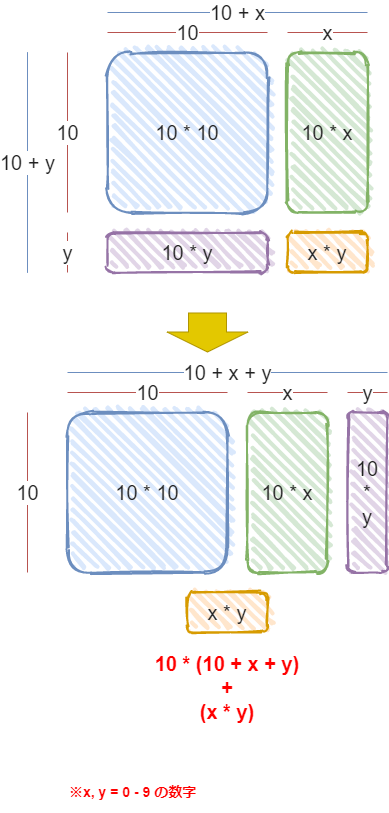

The diagram above was exported from draw.io. Its source (the exported page's mxGraphModel, read from the mxfile embedded in the PNG):
<mxGraphModel dx="1117" dy="645" grid="1" gridSize="10" guides="1" tooltips="1" connect="1" arrows="1" fold="1" page="1" pageScale="1" pageWidth="827" pageHeight="1169" math="0" shadow="0">
  <root>
    <mxCell id="0" />
    <mxCell id="1" parent="0" />
    <mxCell id="2" value="&lt;font style=&quot;font-size: 20px;&quot; color=&quot;#222222&quot;&gt;10 * 10&lt;/font&gt;" style="rounded=1;whiteSpace=wrap;html=1;strokeWidth=2;fillWeight=4;hachureGap=8;hachureAngle=45;fillColor=#dae8fc;sketch=1;strokeColor=#6c8ebf;fontSize=20;" parent="1" vertex="1">
      <mxGeometry x="120" y="80" width="160" height="160" as="geometry" />
    </mxCell>
    <mxCell id="3" value="&lt;font style=&quot;font-size: 20px;&quot; color=&quot;#222222&quot;&gt;10 * x&lt;/font&gt;" style="rounded=1;whiteSpace=wrap;html=1;strokeWidth=2;fillWeight=4;hachureGap=8;hachureAngle=45;fillColor=#d5e8d4;sketch=1;strokeColor=#82b366;fontSize=20;" parent="1" vertex="1">
      <mxGeometry x="300" y="80" width="80" height="160" as="geometry" />
    </mxCell>
    <mxCell id="4" value="&lt;font style=&quot;font-size: 20px;&quot; color=&quot;#222222&quot;&gt;10 * y&lt;/font&gt;" style="rounded=1;whiteSpace=wrap;html=1;strokeWidth=2;fillWeight=4;hachureGap=8;hachureAngle=45;fillColor=#e1d5e7;sketch=1;strokeColor=#9673a6;fontSize=20;" parent="1" vertex="1">
      <mxGeometry x="120" y="260" width="160" height="40" as="geometry" />
    </mxCell>
    <mxCell id="5" value="&lt;font style=&quot;font-size: 20px;&quot; color=&quot;#222222&quot;&gt;x * y&lt;/font&gt;" style="rounded=1;whiteSpace=wrap;html=1;strokeWidth=2;fillWeight=4;hachureGap=8;hachureAngle=45;fillColor=#ffe6cc;sketch=1;strokeColor=#d79b00;fontSize=20;" parent="1" vertex="1">
      <mxGeometry x="300" y="260" width="80" height="40" as="geometry" />
    </mxCell>
    <mxCell id="6" value="10 + x" style="endArrow=none;html=1;fontSize=20;fontColor=#222222;fontFamily=Helvetica;fillColor=#dae8fc;strokeColor=#6c8ebf;" parent="1" edge="1">
      <mxGeometry width="50" height="50" relative="1" as="geometry">
        <mxPoint x="120" y="40" as="sourcePoint" />
        <mxPoint x="380" y="40" as="targetPoint" />
      </mxGeometry>
    </mxCell>
    <mxCell id="8" value="&lt;font style=&quot;font-size: 20px&quot; color=&quot;#222222&quot;&gt;10 + y&lt;/font&gt;" style="endArrow=none;html=1;fillColor=#dae8fc;strokeColor=#6c8ebf;" parent="1" edge="1">
      <mxGeometry width="50" height="50" relative="1" as="geometry">
        <mxPoint x="40" y="80" as="sourcePoint" />
        <mxPoint x="40" y="300" as="targetPoint" />
      </mxGeometry>
    </mxCell>
    <mxCell id="12" value="10" style="endArrow=none;html=1;fontSize=20;fontColor=#222222;fontFamily=Helvetica;fillColor=#f8cecc;strokeColor=#b85450;" parent="1" edge="1">
      <mxGeometry width="50" height="50" relative="1" as="geometry">
        <mxPoint x="120" y="60" as="sourcePoint" />
        <mxPoint x="280" y="60" as="targetPoint" />
      </mxGeometry>
    </mxCell>
    <mxCell id="13" value="x" style="endArrow=none;html=1;fontSize=20;fontColor=#222222;fontFamily=Helvetica;fillColor=#f8cecc;strokeColor=#b85450;" parent="1" edge="1">
      <mxGeometry width="50" height="50" relative="1" as="geometry">
        <mxPoint x="300" y="60" as="sourcePoint" />
        <mxPoint x="380" y="60" as="targetPoint" />
      </mxGeometry>
    </mxCell>
    <mxCell id="14" value="&lt;font style=&quot;font-size: 20px&quot; color=&quot;#222222&quot;&gt;10&lt;/font&gt;" style="endArrow=none;html=1;fillColor=#f8cecc;strokeColor=#b85450;" parent="1" edge="1">
      <mxGeometry width="50" height="50" relative="1" as="geometry">
        <mxPoint x="80" y="80" as="sourcePoint" />
        <mxPoint x="80" y="240" as="targetPoint" />
      </mxGeometry>
    </mxCell>
    <mxCell id="15" value="&lt;font style=&quot;font-size: 20px&quot; color=&quot;#222222&quot;&gt;y&lt;/font&gt;" style="endArrow=none;html=1;fillColor=#f8cecc;strokeColor=#b85450;" parent="1" edge="1">
      <mxGeometry width="50" height="50" relative="1" as="geometry">
        <mxPoint x="80" y="260" as="sourcePoint" />
        <mxPoint x="80" y="300" as="targetPoint" />
      </mxGeometry>
    </mxCell>
    <mxCell id="16" value="&lt;font style=&quot;font-size: 20px&quot; color=&quot;#222222&quot;&gt;10 + y&lt;/font&gt;" style="endArrow=none;html=1;fillColor=#dae8fc;strokeColor=#6c8ebf;" parent="1" edge="1">
      <mxGeometry width="50" height="50" relative="1" as="geometry">
        <mxPoint x="40" y="80" as="sourcePoint" />
        <mxPoint x="40" y="300" as="targetPoint" />
      </mxGeometry>
    </mxCell>
    <mxCell id="17" value="&lt;font style=&quot;font-size: 20px&quot; color=&quot;#222222&quot;&gt;10 + y&lt;/font&gt;" style="endArrow=none;html=1;fillColor=#dae8fc;strokeColor=#6c8ebf;" parent="1" edge="1">
      <mxGeometry width="50" height="50" relative="1" as="geometry">
        <mxPoint x="40" y="80" as="sourcePoint" />
        <mxPoint x="40" y="300" as="targetPoint" />
      </mxGeometry>
    </mxCell>
    <mxCell id="18" value="" style="shape=flexArrow;endArrow=classic;html=1;endWidth=42;endSize=6.33;width=38;fillColor=#e3c800;strokeColor=#B09500;" parent="1" edge="1">
      <mxGeometry width="50" height="50" relative="1" as="geometry">
        <mxPoint x="220" y="340" as="sourcePoint" />
        <mxPoint x="220" y="380" as="targetPoint" />
      </mxGeometry>
    </mxCell>
    <mxCell id="19" value="&lt;font style=&quot;font-size: 20px;&quot; color=&quot;#222222&quot;&gt;10 * 10&lt;/font&gt;" style="rounded=1;whiteSpace=wrap;html=1;strokeWidth=2;fillWeight=4;hachureGap=8;hachureAngle=45;fillColor=#dae8fc;sketch=1;strokeColor=#6c8ebf;fontSize=20;" parent="1" vertex="1">
      <mxGeometry x="80" y="440" width="160" height="160" as="geometry" />
    </mxCell>
    <mxCell id="20" value="&lt;font style=&quot;font-size: 20px;&quot; color=&quot;#222222&quot;&gt;10 * x&lt;/font&gt;" style="rounded=1;whiteSpace=wrap;html=1;strokeWidth=2;fillWeight=4;hachureGap=8;hachureAngle=45;fillColor=#d5e8d4;sketch=1;strokeColor=#82b366;fontSize=20;" parent="1" vertex="1">
      <mxGeometry x="260" y="440" width="80" height="160" as="geometry" />
    </mxCell>
    <mxCell id="21" value="&lt;font style=&quot;font-size: 20px&quot; color=&quot;#222222&quot;&gt;10&lt;br&gt;*&lt;br&gt;y&lt;/font&gt;" style="rounded=1;whiteSpace=wrap;html=1;strokeWidth=2;fillWeight=4;hachureGap=8;hachureAngle=45;fillColor=#e1d5e7;sketch=1;strokeColor=#9673a6;fontSize=20;align=center;" parent="1" vertex="1">
      <mxGeometry x="360" y="440" width="40" height="160" as="geometry" />
    </mxCell>
    <mxCell id="22" value="&lt;font style=&quot;font-size: 20px;&quot; color=&quot;#222222&quot;&gt;x * y&lt;/font&gt;" style="rounded=1;whiteSpace=wrap;html=1;strokeWidth=2;fillWeight=4;hachureGap=8;hachureAngle=45;fillColor=#ffe6cc;sketch=1;strokeColor=#d79b00;fontSize=20;" parent="1" vertex="1">
      <mxGeometry x="200" y="620" width="80" height="40" as="geometry" />
    </mxCell>
    <mxCell id="23" value="10 + x + y" style="endArrow=none;html=1;fontSize=20;fontColor=#222222;fontFamily=Helvetica;fillColor=#dae8fc;strokeColor=#6c8ebf;" parent="1" edge="1">
      <mxGeometry width="50" height="50" relative="1" as="geometry">
        <mxPoint x="80" y="400" as="sourcePoint" />
        <mxPoint x="400" y="400" as="targetPoint" />
      </mxGeometry>
    </mxCell>
    <mxCell id="24" value="10" style="endArrow=none;html=1;fontSize=20;fontColor=#222222;fontFamily=Helvetica;fillColor=#f8cecc;strokeColor=#b85450;" parent="1" edge="1">
      <mxGeometry width="50" height="50" relative="1" as="geometry">
        <mxPoint x="80" y="420" as="sourcePoint" />
        <mxPoint x="240" y="420" as="targetPoint" />
      </mxGeometry>
    </mxCell>
    <mxCell id="25" value="x" style="endArrow=none;html=1;fontSize=20;fontColor=#222222;fontFamily=Helvetica;fillColor=#f8cecc;strokeColor=#b85450;" parent="1" edge="1">
      <mxGeometry width="50" height="50" relative="1" as="geometry">
        <mxPoint x="260" y="420" as="sourcePoint" />
        <mxPoint x="340" y="420" as="targetPoint" />
      </mxGeometry>
    </mxCell>
    <mxCell id="26" value="&lt;font style=&quot;font-size: 20px&quot; color=&quot;#222222&quot;&gt;10&lt;/font&gt;" style="endArrow=none;html=1;fillColor=#f8cecc;strokeColor=#b85450;" parent="1" edge="1">
      <mxGeometry width="50" height="50" relative="1" as="geometry">
        <mxPoint x="40" y="440" as="sourcePoint" />
        <mxPoint x="40" y="600" as="targetPoint" />
      </mxGeometry>
    </mxCell>
    <mxCell id="27" value="&lt;font style=&quot;font-size: 20px&quot; color=&quot;#222222&quot;&gt;y&lt;/font&gt;" style="endArrow=none;html=1;fillColor=#f8cecc;strokeColor=#b85450;" parent="1" edge="1">
      <mxGeometry width="50" height="50" relative="1" as="geometry">
        <mxPoint x="360" y="420" as="sourcePoint" />
        <mxPoint x="400" y="420" as="targetPoint" />
      </mxGeometry>
    </mxCell>
    <mxCell id="28" value="10 * (10 + x + y)&lt;br style=&quot;font-size: 20px;&quot;&gt;+&lt;br style=&quot;font-size: 20px;&quot;&gt;(x * y)" style="text;html=1;strokeColor=none;fillColor=none;align=center;verticalAlign=middle;whiteSpace=wrap;rounded=0;fontSize=20;fontStyle=1;fontColor=#FF0000;" vertex="1" parent="1">
      <mxGeometry x="80" y="680" width="320" height="70" as="geometry" />
    </mxCell>
    <mxCell id="29" value="&lt;div style=&quot;background-color: rgb(255 , 255 , 255) ; font-size: 14px ; line-height: 19px&quot;&gt;&lt;div&gt;&lt;b&gt;※x,&amp;nbsp;y&amp;nbsp;=&amp;nbsp;0&amp;nbsp;-&amp;nbsp;9&amp;nbsp;の数字&lt;/b&gt;&lt;/div&gt;&lt;div style=&quot;font-family: &amp;#34;consolas&amp;#34; , &amp;#34;courier new&amp;#34; , monospace&quot;&gt;&lt;span&gt;&lt;/span&gt;&lt;/div&gt;&lt;/div&gt;" style="text;html=1;strokeColor=none;fillColor=none;align=left;verticalAlign=middle;whiteSpace=wrap;rounded=0;fontSize=20;fontStyle=0;fontColor=#FF0000;" vertex="1" parent="1">
      <mxGeometry x="80" y="800" width="320" height="40" as="geometry" />
    </mxCell>
  </root>
</mxGraphModel>